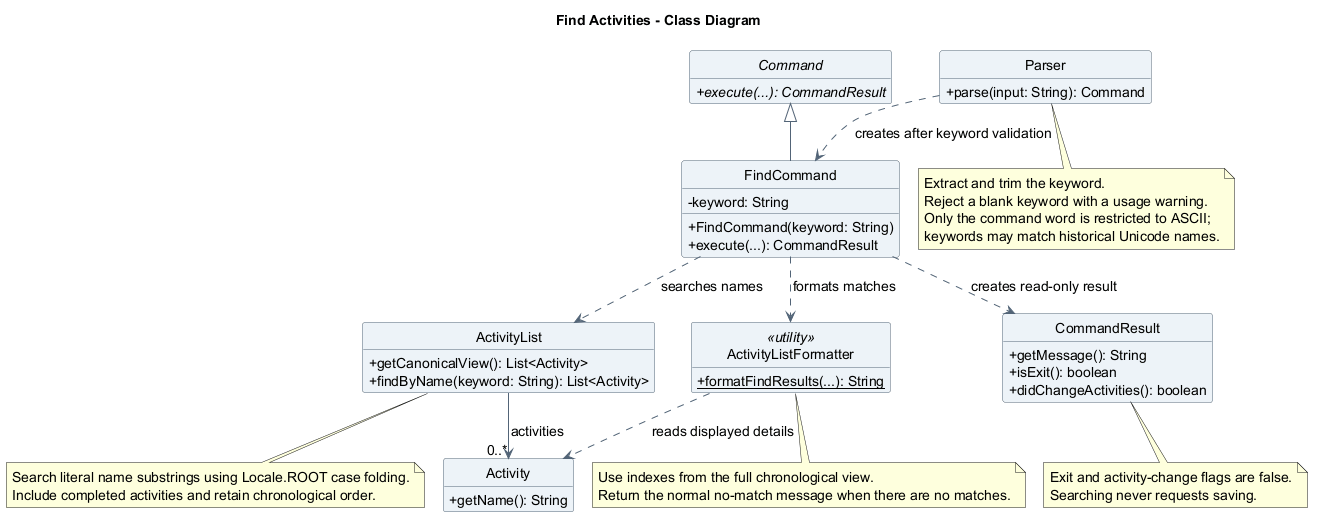

The diagram above was rendered by PlantUML. Its source (embedded in the PNG):
@startuml
!pragma layout smetana
title Find Activities - Class Diagram
skinparam backgroundColor white
skinparam shadowing false
skinparam defaultFontName SansSerif
skinparam defaultFontSize 14
skinparam classAttributeIconSize 0
skinparam classBackgroundColor #EDF3F8
skinparam classBorderColor #526477
skinparam ArrowColor #526477
hide circle
hide empty members

abstract class Command {
  {abstract} +execute(...): CommandResult
}
class Parser {
  +parse(input: String): Command
}
class FindCommand {
  -keyword: String
  +FindCommand(keyword: String)
  +execute(...): CommandResult
}
class ActivityList {
  +getCanonicalView(): List<Activity>
  +findByName(keyword: String): List<Activity>
}
class Activity {
  +getName(): String
}
class ActivityListFormatter <<utility>> {
  {static} +formatFindResults(...): String
}
class CommandResult {
  +getMessage(): String
  +isExit(): boolean
  +didChangeActivities(): boolean
}

Command <|-- FindCommand
Parser ..> FindCommand : creates after keyword validation
FindCommand ..> ActivityList : searches names
FindCommand ..> ActivityListFormatter : formats matches
FindCommand ..> CommandResult : creates read-only result
ActivityList --> "0..*" Activity : activities
ActivityListFormatter ..> Activity : reads displayed details

note bottom of Parser
  Extract and trim the keyword.
  Reject a blank keyword with a usage warning.
  Only the command word is restricted to ASCII;
  keywords may match historical Unicode names.
end note
note bottom of ActivityList
  Search literal name substrings using Locale.ROOT case folding.
  Include completed activities and retain chronological order.
end note
note bottom of ActivityListFormatter
  Use indexes from the full chronological view.
  Return the normal no-match message when there are no matches.
end note
note bottom of CommandResult
  Exit and activity-change flags are false.
  Searching never requests saving.
end note
@enduml